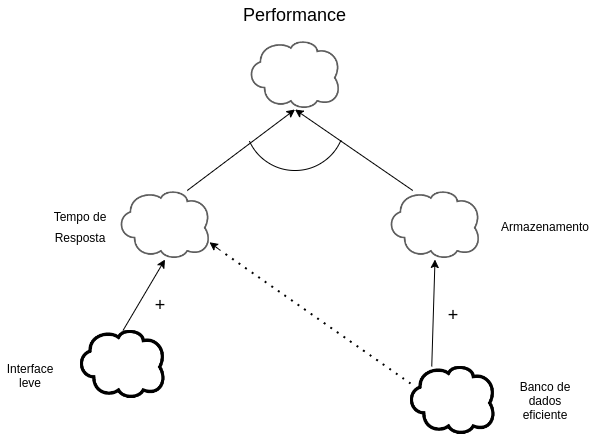

The diagram above was exported from draw.io. Its source (the exported page's mxGraphModel, read from the mxfile embedded in the PNG):
<mxGraphModel dx="1036" dy="427" grid="1" gridSize="10" guides="1" tooltips="1" connect="1" arrows="1" fold="1" page="1" pageScale="1" pageWidth="827" pageHeight="1169" math="0" shadow="0">
  <root>
    <mxCell id="lIKwZK8F9d4u8os3ylvO-0" />
    <mxCell id="lIKwZK8F9d4u8os3ylvO-1" parent="lIKwZK8F9d4u8os3ylvO-0" />
    <mxCell id="LIwWeX8To0Ogn5nsEOd7-0" value="" style="shape=image;verticalLabelPosition=bottom;labelBackgroundColor=default;verticalAlign=top;aspect=fixed;imageAspect=0;image=data:image/png,(base64 omitted: 3212 chars);" vertex="1" parent="lIKwZK8F9d4u8os3ylvO-1">
      <mxGeometry x="350" y="80" width="89" height="69" as="geometry" />
    </mxCell>
    <mxCell id="LIwWeX8To0Ogn5nsEOd7-1" value="Performance" style="text;html=1;strokeColor=none;fillColor=none;align=center;verticalAlign=middle;whiteSpace=wrap;rounded=0;shadow=0;fontSize=18;" vertex="1" parent="lIKwZK8F9d4u8os3ylvO-1">
      <mxGeometry x="337.25" y="40" width="114.5" height="30" as="geometry" />
    </mxCell>
    <mxCell id="LIwWeX8To0Ogn5nsEOd7-2" value="" style="shape=image;verticalLabelPosition=bottom;labelBackgroundColor=default;verticalAlign=top;aspect=fixed;imageAspect=0;image=data:image/png,(base64 omitted: 3212 chars);" vertex="1" parent="lIKwZK8F9d4u8os3ylvO-1">
      <mxGeometry x="490" y="230" width="89" height="69" as="geometry" />
    </mxCell>
    <mxCell id="LIwWeX8To0Ogn5nsEOd7-3" value="&lt;span style=&quot;font-size: 12px&quot;&gt;Armazenamento&lt;/span&gt;" style="text;html=1;strokeColor=none;fillColor=none;align=center;verticalAlign=middle;whiteSpace=wrap;rounded=0;shadow=0;fontSize=18;" vertex="1" parent="lIKwZK8F9d4u8os3ylvO-1">
      <mxGeometry x="590" y="249.5" width="110" height="30" as="geometry" />
    </mxCell>
    <mxCell id="LIwWeX8To0Ogn5nsEOd7-4" value="" style="shape=image;verticalLabelPosition=bottom;labelBackgroundColor=default;verticalAlign=top;aspect=fixed;imageAspect=0;image=data:image/png,(base64 omitted: 3376 chars);" vertex="1" parent="lIKwZK8F9d4u8os3ylvO-1">
      <mxGeometry x="510" y="406" width="85" height="68" as="geometry" />
    </mxCell>
    <mxCell id="LIwWeX8To0Ogn5nsEOd7-5" value="Banco de dados eficiente" style="text;html=1;strokeColor=none;fillColor=none;align=center;verticalAlign=middle;whiteSpace=wrap;rounded=0;shadow=0;fontSize=12;" vertex="1" parent="lIKwZK8F9d4u8os3ylvO-1">
      <mxGeometry x="615" y="420" width="60" height="40" as="geometry" />
    </mxCell>
    <mxCell id="LIwWeX8To0Ogn5nsEOd7-6" value="" style="shape=image;verticalLabelPosition=bottom;labelBackgroundColor=default;verticalAlign=top;aspect=fixed;imageAspect=0;image=data:image/png,(base64 omitted: 3212 chars);" vertex="1" parent="lIKwZK8F9d4u8os3ylvO-1">
      <mxGeometry x="220" y="230" width="89" height="69" as="geometry" />
    </mxCell>
    <mxCell id="LIwWeX8To0Ogn5nsEOd7-7" value="" style="endArrow=classic;html=1;rounded=0;fontSize=12;entryX=0.5;entryY=1;entryDx=0;entryDy=0;exitX=0.25;exitY=0;exitDx=0;exitDy=0;" edge="1" parent="lIKwZK8F9d4u8os3ylvO-1" source="LIwWeX8To0Ogn5nsEOd7-4" target="LIwWeX8To0Ogn5nsEOd7-2">
      <mxGeometry width="50" height="50" relative="1" as="geometry">
        <mxPoint x="390" y="380" as="sourcePoint" />
        <mxPoint x="440" y="330" as="targetPoint" />
      </mxGeometry>
    </mxCell>
    <mxCell id="LIwWeX8To0Ogn5nsEOd7-8" value="&lt;font style=&quot;font-size: 18px&quot;&gt;+&lt;/font&gt;" style="text;html=1;strokeColor=none;fillColor=none;align=center;verticalAlign=middle;whiteSpace=wrap;rounded=0;shadow=0;fontSize=12;" vertex="1" parent="lIKwZK8F9d4u8os3ylvO-1">
      <mxGeometry x="522.5" y="340" width="60" height="30" as="geometry" />
    </mxCell>
    <mxCell id="LIwWeX8To0Ogn5nsEOd7-15" value="" style="verticalLabelPosition=bottom;verticalAlign=top;html=1;shape=mxgraph.basic.arc;startAngle=0.3144405292045783;endAngle=0.681180165086578;shadow=0;fontSize=18;fillColor=#1F1F1F;" vertex="1" parent="lIKwZK8F9d4u8os3ylvO-1">
      <mxGeometry x="344.5" y="110" width="100" height="100" as="geometry" />
    </mxCell>
    <mxCell id="N8uJBR3sg4uNvpCKqpEF-0" value="&lt;font style=&quot;font-size: 12px&quot;&gt;Tempo de Resposta&lt;/font&gt;" style="text;html=1;strokeColor=none;fillColor=none;align=center;verticalAlign=middle;whiteSpace=wrap;rounded=0;shadow=0;fontSize=18;" vertex="1" parent="lIKwZK8F9d4u8os3ylvO-1">
      <mxGeometry x="140" y="249.5" width="80" height="30" as="geometry" />
    </mxCell>
    <mxCell id="N8uJBR3sg4uNvpCKqpEF-1" value="" style="shape=image;verticalLabelPosition=bottom;labelBackgroundColor=default;verticalAlign=top;aspect=fixed;imageAspect=0;image=data:image/png,(base64 omitted: 3376 chars);" vertex="1" parent="lIKwZK8F9d4u8os3ylvO-1">
      <mxGeometry x="180" y="370" width="85" height="68" as="geometry" />
    </mxCell>
    <mxCell id="N8uJBR3sg4uNvpCKqpEF-2" value="" style="endArrow=none;dashed=1;html=1;dashPattern=1 3;strokeWidth=2;rounded=0;fontSize=12;curved=1;exitX=0;exitY=0.25;exitDx=0;exitDy=0;" edge="1" parent="lIKwZK8F9d4u8os3ylvO-1" source="LIwWeX8To0Ogn5nsEOd7-4">
      <mxGeometry width="50" height="50" relative="1" as="geometry">
        <mxPoint x="390" y="310" as="sourcePoint" />
        <mxPoint x="320" y="290" as="targetPoint" />
      </mxGeometry>
    </mxCell>
    <mxCell id="N8uJBR3sg4uNvpCKqpEF-3" value="" style="endArrow=classic;html=1;rounded=0;fontSize=12;curved=1;entryX=1;entryY=0.75;entryDx=0;entryDy=0;" edge="1" parent="lIKwZK8F9d4u8os3ylvO-1" target="LIwWeX8To0Ogn5nsEOd7-6">
      <mxGeometry width="50" height="50" relative="1" as="geometry">
        <mxPoint x="320" y="290" as="sourcePoint" />
        <mxPoint x="440" y="260" as="targetPoint" />
      </mxGeometry>
    </mxCell>
    <mxCell id="N8uJBR3sg4uNvpCKqpEF-4" value="Interface leve" style="text;html=1;strokeColor=none;fillColor=none;align=center;verticalAlign=middle;whiteSpace=wrap;rounded=0;shadow=0;fontSize=12;" vertex="1" parent="lIKwZK8F9d4u8os3ylvO-1">
      <mxGeometry x="100" y="400" width="60" height="30" as="geometry" />
    </mxCell>
    <mxCell id="N8uJBR3sg4uNvpCKqpEF-5" value="" style="endArrow=classic;html=1;rounded=0;fontSize=12;curved=1;exitX=0.5;exitY=0;exitDx=0;exitDy=0;entryX=0.5;entryY=1;entryDx=0;entryDy=0;" edge="1" parent="lIKwZK8F9d4u8os3ylvO-1" source="N8uJBR3sg4uNvpCKqpEF-1" target="LIwWeX8To0Ogn5nsEOd7-6">
      <mxGeometry width="50" height="50" relative="1" as="geometry">
        <mxPoint x="390" y="300" as="sourcePoint" />
        <mxPoint x="440" y="250" as="targetPoint" />
      </mxGeometry>
    </mxCell>
    <mxCell id="N8uJBR3sg4uNvpCKqpEF-6" value="&lt;font style=&quot;font-size: 18px&quot;&gt;+&lt;/font&gt;" style="text;html=1;strokeColor=none;fillColor=none;align=center;verticalAlign=middle;whiteSpace=wrap;rounded=0;shadow=0;fontSize=12;" vertex="1" parent="lIKwZK8F9d4u8os3ylvO-1">
      <mxGeometry x="230" y="330" width="60" height="30" as="geometry" />
    </mxCell>
    <mxCell id="ypxW8quziTJxyNKFpFAx-0" value="" style="endArrow=classic;html=1;rounded=0;fontSize=18;curved=1;entryX=0.5;entryY=1;entryDx=0;entryDy=0;exitX=0.75;exitY=0;exitDx=0;exitDy=0;" edge="1" parent="lIKwZK8F9d4u8os3ylvO-1" source="LIwWeX8To0Ogn5nsEOd7-6" target="LIwWeX8To0Ogn5nsEOd7-0">
      <mxGeometry width="50" height="50" relative="1" as="geometry">
        <mxPoint x="390" y="350" as="sourcePoint" />
        <mxPoint x="440" y="300" as="targetPoint" />
      </mxGeometry>
    </mxCell>
    <mxCell id="ypxW8quziTJxyNKFpFAx-1" value="" style="endArrow=classic;html=1;rounded=0;fontSize=18;curved=1;entryX=0.5;entryY=1;entryDx=0;entryDy=0;exitX=0.25;exitY=0;exitDx=0;exitDy=0;" edge="1" parent="lIKwZK8F9d4u8os3ylvO-1" source="LIwWeX8To0Ogn5nsEOd7-2" target="LIwWeX8To0Ogn5nsEOd7-0">
      <mxGeometry width="50" height="50" relative="1" as="geometry">
        <mxPoint x="390" y="350" as="sourcePoint" />
        <mxPoint x="440" y="300" as="targetPoint" />
      </mxGeometry>
    </mxCell>
  </root>
</mxGraphModel>